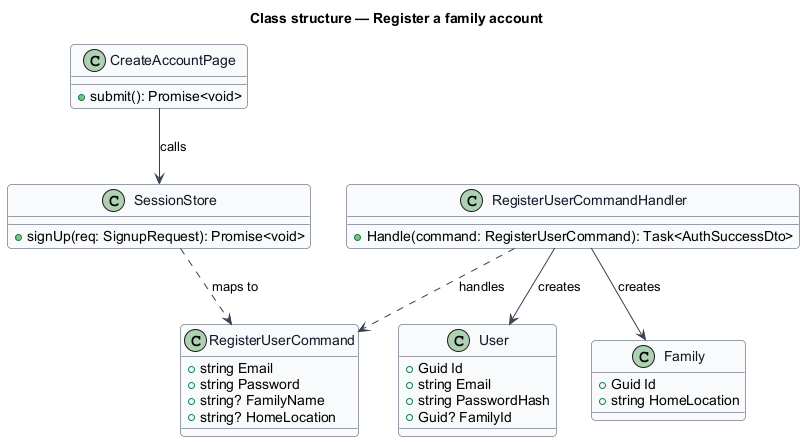

The diagram above was rendered by PlantUML. Its source (embedded in the PNG):
@startuml
skinparam backgroundColor #FFFFFF
skinparam shadowing false
skinparam roundcorner 8
skinparam defaultFontName Arial
skinparam ArrowColor #344054
skinparam class {
  BorderColor #344054
  FontColor #101828
  BackgroundColor #F9FAFB
}
title Class structure — Register a family account

class CreateAccountPage {
  +submit(): Promise<void>
}
class SessionStore {
  +signUp(req: SignupRequest): Promise<void>
}
class RegisterUserCommand {
  +string Email
  +string Password
  +string? FamilyName
  +string? HomeLocation
}
class RegisterUserCommandHandler {
  +Handle(command: RegisterUserCommand): Task<AuthSuccessDto>
}
class User {
  +Guid Id
  +string Email
  +string PasswordHash
  +Guid? FamilyId
}
class Family {
  +Guid Id
  +string HomeLocation
}
CreateAccountPage --> SessionStore : calls
SessionStore ..> RegisterUserCommand : maps to
RegisterUserCommandHandler ..> RegisterUserCommand : handles
RegisterUserCommandHandler --> User : creates
RegisterUserCommandHandler --> Family : creates
@enduml